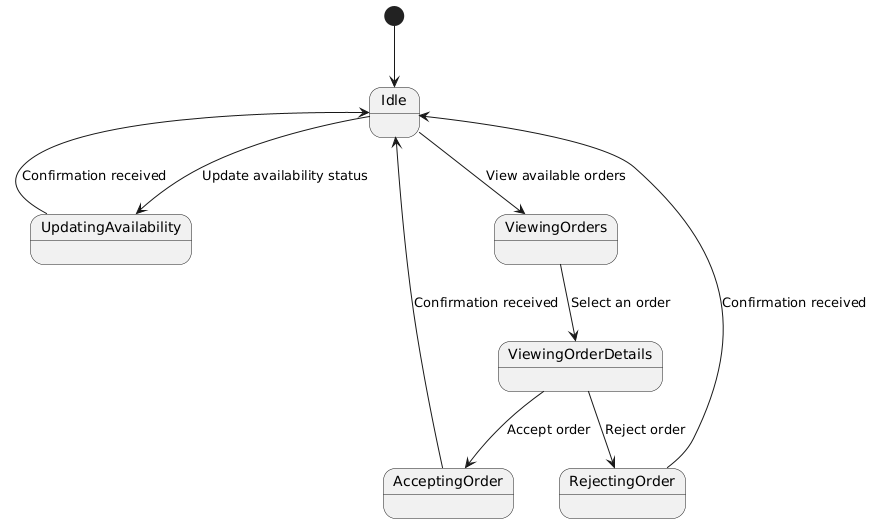

The diagram above was rendered by PlantUML. Its source (embedded in the PNG):
@startuml
[*] --> Idle

Idle --> UpdatingAvailability : Update availability status
UpdatingAvailability --> Idle : Confirmation received

Idle --> ViewingOrders : View available orders
ViewingOrders --> ViewingOrderDetails : Select an order

ViewingOrderDetails --> AcceptingOrder : Accept order
AcceptingOrder --> Idle : Confirmation received

ViewingOrderDetails --> RejectingOrder : Reject order
RejectingOrder --> Idle : Confirmation received
@enduml